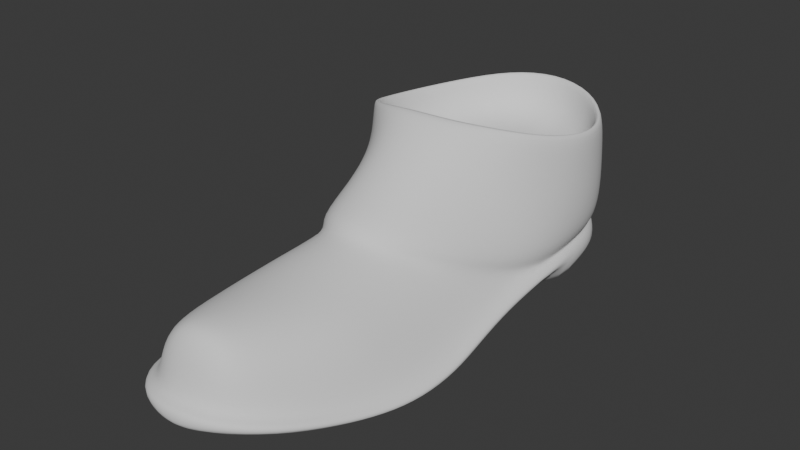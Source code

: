# Source: ShoesSpats_HIGHPOLY.blend  (saved by Blender 4.3.34; exported with 4.5.12 LTS)
import bpy
from mathutils import Matrix  # noqa: F401  (used for matrix-valued properties, if any)

bpy.ops.wm.read_factory_settings(use_empty=True)
scene = bpy.context.scene
scene.name = 'Scene'

# ---- world
world_world = bpy.data.worlds.new('World'); scene.world = world_world
world_world.use_nodes = True; world_world.node_tree.nodes.clear()
_N = world_world.node_tree.nodes; _L = world_world.node_tree.links
n0 = _N.new('ShaderNodeOutputWorld'); n0.name = 'World Output'; n0.location = (300, 300)
n1 = _N.new('ShaderNodeBackground'); n1.name = 'Background'; n1.location = (10, 300)
n1.inputs[0].default_value = (0.05088, 0.05088, 0.05088, 1.0)
_L.new(n1.outputs[0], n0.inputs[0])
n0.is_active_output = True
world_world.color = (0.05088, 0.05088, 0.05088)
world_world.use_sun_shadow = False
world_world.sun_shadow_jitter_overblur = 0.0

# ---- meshes
me_shoesspats_highpoly = bpy.data.meshes.new('ShoesSpats_HIGHPOLY')
me_shoesspats_highpoly.from_pydata([(0.1309, 0.07352, 0.0), (0.07739, 0.03675, 0.0), (0.1032, 0.06228, 0.0), (0.16, 0.0666, 0.0), (0.1778, 0.04041, 0.0), (0.1832, 0.0172, 0.0), (0.07191, 0.01345, 0.0), (0.186, -0.02211, 0.0), (0.06891, -0.02484, 0.0), (0.1873, -0.05958, 0.01195), (0.1894, -0.08712, 0.006152), (0.1913, -0.1084, 0.001744), (0.1905, -0.1329, 0.0), (0.186, -0.1532, 0.0005515), (0.1786, -0.1763, 0.003872), (0.1674, -0.2037, 0.009962), (0.1499, -0.2232, 0.01476), (0.07247, -0.05976, 0.01195), (0.07309, -0.08794, 0.006152), (0.07134, -0.1084, 0.001744), (0.06801, -0.1329, 0.0), (0.06801, -0.1532, 0.0005515), (0.07309, -0.1763, 0.003872), (0.08305, -0.2073, 0.009962), (0.1043, -0.2276, 0.01476), (0.1271, -0.2301, 0.01586), (0.186, -0.02211, 0.015), (0.06891, -0.02484, 0.015), (0.1314, 0.06573, 0.025), (0.08366, 0.03375, 0.025), (0.1077, 0.05612, 0.025), (0.1561, 0.05985, 0.025), (0.1716, 0.03708, 0.025), (0.1765, 0.01594, 0.025), (0.07858, 0.01217, 0.025), (0.1793, -0.02255, 0.02499), (0.1805, -0.06002, 0.0219), (0.1827, -0.08776, 0.01602), (0.1845, -0.1084, 0.01168), (0.1838, -0.1329, 0.009972), (0.1795, -0.1532, 0.01034), (0.1724, -0.1763, 0.01333), (0.1617, -0.1995, 0.01899), (0.1463, -0.2167, 0.02316), (0.07926, -0.05974, 0.02192), (0.0797, -0.08969, 0.01575), (0.07779, -0.1084, 0.01134), (0.07476, -0.1329, 0.009924), (0.07476, -0.1532, 0.01044), (0.0795, -0.1763, 0.01345), (0.08878, -0.203, 0.01905), (0.1072, -0.2206, 0.02314), (0.1266, -0.2227, 0.02411), (0.07569, -0.02475, 0.02503), (0.1748, -0.00953, 0.09654), (0.1807, 0.01428, 0.09244), (0.1726, 0.04092, 0.09078), (0.1513, 0.06407, 0.09385), (0.1236, 0.07356, 0.09503), (0.09882, 0.06373, 0.09388), (0.07971, 0.04043, 0.09071), (0.07028, 0.008866, 0.09106), (0.07096, -0.01731, 0.09429), (0.1778, 0.04041, 0.025), (0.1832, 0.0172, 0.025), (0.16, 0.0666, 0.025), (0.07739, 0.03675, 0.025), (0.1032, 0.06228, 0.025), (0.1309, 0.07352, 0.025), (0.07191, 0.01345, 0.025), (0.06891, -0.02484, 0.025), (0.07247, -0.05976, 0.02195), (0.1873, -0.05958, 0.02195), (0.1894, -0.08712, 0.01615), (0.1913, -0.1084, 0.01174), (0.1905, -0.1329, 0.01), (0.186, -0.1532, 0.01055), (0.1786, -0.1763, 0.01387), (0.1674, -0.2037, 0.01996), (0.1499, -0.2232, 0.02476), (0.07309, -0.08794, 0.01615), (0.07134, -0.1084, 0.01174), (0.06801, -0.1329, 0.01), (0.06801, -0.1532, 0.01055), (0.07309, -0.1763, 0.01387), (0.08305, -0.2073, 0.01996), (0.1043, -0.2276, 0.02476), (0.1271, -0.2301, 0.02586), (0.186, -0.02211, 0.025), (0.08499, -0.05741, 0.03137), (0.1498, -0.1329, 0.05345), (0.1683, -0.1084, 0.03986), (0.1707, -0.1329, 0.03674), (0.09217, -0.08999, 0.0448), (0.145, -0.1075, 0.05842), (0.1259, -0.1763, 0.05676), (0.1253, -0.2012, 0.05812), (0.1495, -0.1763, 0.05231), (0.1435, -0.2004, 0.05311), (0.1027, -0.1763, 0.05168), (0.107, -0.2021, 0.05314), (0.08726, -0.1763, 0.0368), (0.095, -0.2027, 0.03802), (0.1648, -0.1763, 0.03619), (0.1562, -0.1997, 0.03723), (0.1703, -0.1532, 0.03603), (0.1525, -0.1532, 0.05206), (0.1268, -0.1532, 0.05685), (0.1016, -0.1532, 0.0522), (0.08394, -0.1532, 0.03642), (0.1462, -0.214, 0.04064), (0.1262, -0.2175, 0.04374), (0.1065, -0.2168, 0.04075), (0.139, -0.2079, 0.05208), (0.1258, -0.2112, 0.05451), (0.1127, -0.21, 0.05204), (0.1778, 0.04041, 0.031), (0.1833, 0.01598, 0.03102), (0.16, 0.0666, 0.031), (0.07635, 0.03715, 0.031), (0.1027, 0.06252, 0.031), (0.1309, 0.07352, 0.031), (0.07126, 0.01272, 0.031), (0.07029, -0.02472, 0.03164), (0.186, -0.02199, 0.03176), (0.1019, -0.1099, 0.06371), (0.1482, -0.1095, 0.06459), (0.0786, -0.03449, 0.09943), (0.1653, -0.02684, 0.1017), (0.08628, -0.08938, 0.04998), (0.07825, -0.05672, 0.03741), (0.1791, -0.05281, 0.03804), (0.1686, -0.08455, 0.05161), (0.0682, 0.01135, 0.049), (0.06751, 0.00996, 0.07274), (0.07063, -0.02021, 0.07525), (0.07065, -0.02302, 0.05227), (0.07369, 0.04129, 0.0483), (0.0747, 0.04377, 0.07173), (0.09813, 0.06607, 0.05044), (0.09438, 0.06729, 0.07374), (0.1287, 0.07721, 0.0518), (0.1256, 0.07822, 0.07511), (0.159, 0.06874, 0.04977), (0.1562, 0.06802, 0.07305), (0.1792, 0.04267, 0.04746), (0.1781, 0.0436, 0.07079), (0.1857, 0.01537, 0.0486), (0.1854, 0.01465, 0.07142), (0.1831, -0.01723, 0.05224), (0.1798, -0.01267, 0.07512), (0.1061, -0.08862, 0.077), (0.1091, -0.06918, 0.09199), (0.1443, -0.08712, 0.07632), (0.1436, -0.06666, 0.09021), (0.08076, -0.0426, 0.0782), (0.07976, -0.05013, 0.05674), (0.09514, -0.05948, 0.08643), (0.09227, -0.0743, 0.06817), (0.1565, -0.05408, 0.08419), (0.1601, -0.0705, 0.06734), (0.1749, -0.0433, 0.05667), (0.1707, -0.03551, 0.07802), (0.1058, -0.1083, 0.0575), (0.1269, -0.1329, 0.05912), (0.1013, -0.1329, 0.05379), (0.08753, -0.1084, 0.04078), (0.08361, -0.1329, 0.03682), (0.1729, -0.05269, 0.03316), (0.1632, -0.08411, 0.04655), (0.1258, -0.1128, 0.06265), (0.1262, -0.1151, 0.06873), (0.1261, -0.07089, 0.09309), (0.1258, -0.09171, 0.07894), (0.1792, -0.01106, 0.09634), (0.1853, 0.01437, 0.09177), (0.1767, 0.04332, 0.08999), (0.1538, 0.06804, 0.09333), (0.1238, 0.07829, 0.09449), (0.09594, 0.06732, 0.09321), (0.07599, 0.04296, 0.08992), (0.06603, 0.009823, 0.09039), (0.06636, -0.01829, 0.09397), (0.09331, -0.04931, 0.1055), (0.07492, -0.03752, 0.09981), (0.1689, -0.02974, 0.102), (0.1563, -0.04105, 0.1053), (0.1089, -0.05325, 0.1085), (0.1421, -0.04891, 0.1076), (0.1259, -0.05295, 0.1093), (0.1531, -0.03668, 0.1048), (0.09571, -0.0453, 0.1048), (0.1726, -0.009191, 0.06601), (0.1396, -0.04434, 0.1068), (0.1249, -0.04795, 0.1077), (0.1103, -0.04853, 0.1077), (0.1781, 0.01352, 0.06601), (0.1705, 0.03894, 0.06601), (0.1501, 0.06103, 0.06601), (0.1233, 0.07029, 0.06601), (0.09971, 0.06086, 0.06601), (0.08148, 0.03863, 0.06601), (0.07245, 0.00854, 0.06601), (0.07348, -0.01662, 0.06601), (0.08076, -0.033, 0.06601), (0.1635, -0.02569, 0.06601), (0.1249, -0.0444, 0.06601), (0.1109, -0.04464, 0.06601), (0.1511, -0.03462, 0.06601), (0.1384, -0.04103, 0.06601), (0.09982, -0.04282, 0.06601), (0.1261, 0.006227, 0.06601)], [], [(0, 3, 2), (3, 4, 1, 2), (4, 5, 6, 1), (27, 26, 9, 17), (10, 18, 17, 9), (11, 19, 18, 10), (12, 20, 19, 11), (13, 21, 20, 12), (14, 22, 21, 13), (15, 23, 22, 14), (16, 24, 23, 15), (25, 24, 16), (5, 7, 8, 6), (8, 7, 26, 27), (15, 14, 77, 78), (1, 6, 69, 66), (16, 15, 78, 79), (9, 26, 88, 72), (17, 18, 80, 71), (18, 19, 81, 80), (19, 20, 82, 81), (126, 153, 173, 171), (20, 21, 83, 82), (70, 69, 27), (21, 22, 84, 83), (27, 17, 71, 70), (22, 23, 85, 84), (10, 9, 72, 73), (8, 27, 69, 6), (5, 4, 63, 64), (23, 24, 86, 85), (11, 10, 73, 74), (4, 3, 65, 63), (24, 25, 87, 86), (12, 11, 74, 75), (2, 1, 66, 67), (25, 16, 79, 87), (13, 12, 75, 76), (0, 2, 67, 68), (14, 13, 76, 77), (3, 0, 68, 65), (32, 33, 64, 63), (31, 32, 63, 65), (29, 30, 67, 66), (30, 28, 68, 67), (28, 31, 65, 68), (34, 29, 66, 69), (53, 34, 69, 70), (44, 53, 70, 71), (36, 37, 73, 72), (37, 38, 74, 73), (38, 39, 75, 74), (39, 40, 76, 75), (40, 41, 77, 76), (41, 42, 78, 77), (42, 43, 79, 78), (45, 44, 71, 80), (46, 45, 80, 81), (47, 46, 81, 82), (48, 47, 82, 83), (49, 48, 83, 84), (50, 49, 84, 85), (51, 50, 85, 86), (52, 51, 86, 87), (43, 52, 87, 79), (33, 35, 88, 64), (35, 36, 72, 88), (167, 166, 46, 47), (39, 38, 91, 92), (102, 101, 49, 50), (98, 97, 95, 96), (96, 95, 99, 100), (104, 103, 97, 98), (42, 41, 103, 104), (100, 99, 101, 102), (40, 105, 103, 41), (105, 106, 97, 103), (106, 107, 95, 97), (107, 108, 99, 95), (108, 109, 101, 99), (109, 48, 49, 101), (39, 92, 105, 40), (92, 90, 106, 105), (90, 164, 107, 106), (164, 165, 108, 107), (165, 167, 109, 108), (167, 47, 48, 109), (114, 113, 98, 96), (115, 114, 96, 100), (51, 52, 111, 112), (52, 43, 110, 111), (112, 111, 114, 115), (111, 110, 113, 114), (51, 112, 102, 50), (100, 102, 112, 115), (43, 42, 104, 110), (98, 113, 110, 104), (53, 123, 122, 34), (29, 34, 122, 119), (30, 29, 119, 120), (28, 30, 120, 121), (31, 28, 121, 118), (32, 31, 118, 116), (33, 32, 116, 117), (117, 124, 35, 33), (180, 138, 134, 181), (182, 181, 134, 135), (179, 140, 138, 180), (178, 142, 140, 179), (177, 144, 142, 178), (176, 146, 144, 177), (175, 148, 146, 176), (175, 174, 150, 148), (185, 162, 150, 174), (139, 120, 119, 137), (186, 188, 154, 159), (187, 183, 157, 152), (156, 158, 157, 155), (183, 184, 155, 157), (160, 153, 126, 132), (186, 159, 162, 185), (159, 160, 161, 162), (135, 155, 184, 182), (151, 158, 129, 125), (161, 131, 124, 149), (147, 149, 124, 117), (147, 117, 116, 145), (145, 116, 118, 143), (143, 118, 121, 141), (141, 121, 120, 139), (123, 130, 156, 136), (136, 133, 122, 123), (158, 151, 152, 157), (158, 156, 130, 129), (153, 160, 159, 154), (155, 135, 136, 156), (161, 149, 150, 162), (149, 147, 148, 150), (147, 145, 146, 148), (145, 143, 144, 146), (143, 141, 142, 144), (141, 139, 140, 142), (139, 137, 138, 140), (137, 133, 134, 138), (133, 136, 135, 134), (137, 119, 122, 133), (132, 126, 94, 169), (125, 129, 93, 163), (131, 132, 169, 168), (129, 130, 89, 93), (53, 89, 130, 123), (131, 168, 35, 124), (165, 163, 166, 167), (90, 92, 91, 94), (94, 91, 169), (38, 37, 169, 91), (163, 93, 166), (46, 166, 93, 45), (45, 93, 89, 44), (53, 44, 89), (36, 168, 169, 37), (35, 168, 36), (173, 151, 125, 171), (151, 173, 172, 152), (173, 153, 154, 172), (189, 187, 152, 172), (188, 189, 172, 154), (160, 132, 131, 161), (94, 126, 171, 170), (163, 170, 171, 125), (164, 90, 94, 170), (163, 165, 164, 170), (55, 54, 174, 175), (56, 55, 175, 176), (57, 56, 176, 177), (58, 57, 177, 178), (59, 58, 178, 179), (60, 59, 179, 180), (61, 60, 180, 181), (62, 61, 181, 182), (127, 62, 182, 184), (54, 128, 185, 174), (195, 187, 189, 194), (189, 188, 193, 194), (188, 186, 190, 193), (186, 185, 128, 190), (194, 193, 209, 206), (193, 190, 208, 209), (191, 195, 207, 210), (127, 191, 210, 204), (183, 191, 127, 184), (187, 195, 191, 183), (61, 62, 203, 202), (190, 128, 205, 208), (54, 55, 196, 192), (62, 127, 204, 203), (55, 56, 197, 196), (128, 54, 192, 205), (56, 57, 198, 197), (57, 58, 199, 198), (58, 59, 200, 199), (59, 60, 201, 200), (60, 61, 202, 201), (195, 194, 206, 207), (200, 201, 211), (204, 210, 211), (201, 202, 211), (208, 205, 211), (202, 203, 211), (209, 211, 206), (192, 196, 211), (203, 204, 211), (205, 192, 211), (197, 198, 211), (206, 211, 207), (196, 197, 211), (198, 199, 211), (208, 211, 209), (199, 200, 211), (207, 211, 210), (88, 26, 64), (7, 5, 64, 26)])
me_shoesspats_highpoly.polygons.foreach_set('use_smooth', [True] * 222)
_uv = me_shoesspats_highpoly.uv_layers.new(name='UVMap')
_uv.uv.foreach_set('vector', [0.0, 0.0, 0.0, 0.0, 0.0, 0.0, 0.0, 0.0, 0.0, 0.0, 0.0, 0.0, 0.0, 0.0, 0.0, 0.0, 0.0, 0.0, 0.0, 0.0, 0.0, 0.0, 0.0, 0.0, 0.0, 0.0, 0.0, 0.0, 0.0, 0.0, 0.0, 0.0, 0.0, 0.0, 0.0, 0.0, 0.0, 0.0, 0.0, 0.0, 0.0, 0.0, 0.0, 0.0, 0.0, 0.0, 0.0, 0.0, 0.0, 0.0, 0.0, 0.0, 0.0, 0.0, 0.0, 0.0, 0.0, 0.0, 0.0, 0.0, 0.0, 0.0, 0.0, 0.0, 0.0, 0.0, 0.0, 0.0, 0.0, 0.0, 0.0, 0.0, 0.0, 0.0, 0.0, 0.0, 0.0, 0.0, 0.0, 0.0, 0.0, 0.0, 0.0, 0.0, 0.0, 0.0, 0.0, 0.0, 0.0, 0.0, 0.0, 0.0, 0.0, 0.0, 0.0, 0.0, 0.0, 0.0, 0.0, 0.0, 0.0, 0.0, 0.0, 0.0, 0.0, 0.0, 0.0, 0.0, 0.0, 0.0, 0.0, 0.0, 0.0, 0.0, 0.0, 0.0, 0.0, 0.0, 0.0, 0.0, 0.0, 0.0, 0.0, 0.0, 0.0, 0.0, 0.0, 0.0, 0.0, 0.0, 0.0, 0.0, 0.0, 0.0, 0.0, 0.0, 0.0, 0.0, 0.0, 0.0, 0.0, 0.0, 0.0, 0.0, 0.0, 0.0, 0.0, 0.0, 0.0, 0.0, 0.0, 0.0, 0.0, 0.0, 0.0, 0.0, 0.0, 0.0, 0.0, 0.0, 0.0, 0.0, 0.0, 0.0, 0.0, 0.0, 0.0, 0.0, 0.0, 0.0, 0.0, 0.0, 0.0, 0.0, 0.0, 0.0, 0.0, 0.0, 0.0, 0.0, 0.0, 0.0, 0.0, 0.0, 0.0, 0.0, 0.0, 0.0, 0.0, 0.0, 0.0, 0.0, 0.0, 0.0, 0.0, 0.0, 0.0, 0.0, 0.0, 0.0, 0.0, 0.0, 0.0, 0.0, 0.0, 0.0, 0.0, 0.0, 0.0, 0.0, 0.0, 0.0, 0.0, 0.0, 0.0, 0.0, 0.0, 0.0, 0.0, 0.0, 0.0, 0.0, 0.0, 0.0, 0.0, 0.0, 0.0, 0.0, 0.0, 0.0, 0.0, 0.0, 0.0, 0.0, 0.0, 0.0, 0.0, 0.0, 0.0, 0.0, 0.0, 0.0, 0.0, 0.0, 0.0, 0.0, 0.0, 0.0, 0.0, 0.0, 0.0, 0.0, 0.0, 0.0, 0.0, 0.0, 0.0, 0.0, 0.0, 0.0, 0.0, 0.0, 0.0, 0.0, 0.0, 0.0, 0.0, 0.0, 0.0, 0.0, 0.0, 0.0, 0.0, 0.0, 0.0, 0.0, 0.0, 0.0, 0.0, 0.0, 0.0, 0.0, 0.0, 0.0, 0.0, 0.0, 0.0, 0.0, 0.0, 0.0, 0.0, 0.0, 0.0, 0.0, 0.0, 0.0, 0.0, 0.0, 0.0, 0.0, 0.0, 0.0, 0.0, 0.0, 0.0, 0.0, 0.0, 0.0, 0.0, 0.0, 0.0, 0.0, 0.0, 0.0, 0.0, 0.0, 0.0, 0.0, 0.0, 0.0, 0.0, 0.0, 0.0, 0.0, 0.0, 0.0, 0.0, 0.0, 0.0, 0.0, 0.0, 0.0, 0.0, 0.0, 0.0, 0.0, 0.0, 0.0, 0.0, 0.0, 0.0, 0.0, 0.0, 0.0, 0.0, 0.0, 0.0, 0.0, 0.0, 0.0, 0.0, 0.0, 0.0, 0.0, 0.0, 0.0, 0.0, 0.0, 0.0, 0.0, 0.0, 0.0, 0.0, 0.0, 0.0, 0.0, 0.0, 0.0, 0.0, 0.0, 0.0, 0.0, 0.0, 0.0, 0.0, 0.0, 0.0, 0.0, 0.0, 0.0, 0.0, 0.0, 0.0, 0.0, 0.0, 0.0, 0.0, 0.0, 0.0, 0.0, 0.0, 0.0, 0.0, 0.0, 0.0, 0.0, 0.0, 0.0, 0.0, 0.0, 0.0, 0.0, 0.0, 0.0, 0.0, 0.0, 0.0, 0.0, 0.0, 0.0, 0.0, 0.0, 0.0, 0.0, 0.0, 0.0, 0.0, 0.0, 0.0, 0.0, 0.0, 0.0, 0.0, 0.0, 0.0, 0.0, 0.0, 0.0, 0.0, 0.0, 0.0, 0.0, 0.0, 0.0, 0.0, 0.0, 0.0, 0.0, 0.0, 0.0, 0.0, 0.0, 0.0, 0.0, 0.0, 0.0, 0.0, 0.0, 0.0, 0.0, 0.0, 0.0, 0.0, 0.0, 0.0, 0.0, 0.0, 0.0, 0.0, 0.0, 0.0, 0.0, 0.0, 0.0, 0.0, 0.0, 0.0, 0.0, 0.0, 0.0, 0.0, 0.0, 0.0, 0.0, 0.0, 0.0, 0.0, 0.0, 0.0, 0.0, 0.0, 0.0, 0.0, 0.0, 0.0, 0.0, 0.0, 0.0, 0.0, 0.0, 0.0, 0.0, 0.0, 0.0, 0.0, 0.0, 0.0, 0.0, 0.0, 0.0, 0.0, 0.0, 0.0, 0.0, 0.0, 0.0, 0.0, 0.0, 0.0, 0.0, 0.0, 0.0, 0.0, 0.0, 0.0, 0.0, 0.0, 0.0, 0.0, 0.0, 0.0, 0.0, 0.0, 0.0, 0.0, 0.0, 0.0, 0.0, 0.0, 0.0, 0.0, 0.0, 0.0, 0.0, 0.0, 0.0, 0.0, 0.0, 0.0, 0.0, 0.0, 0.0, 0.0, 0.0, 0.0, 0.0, 0.0, 0.0, 0.0, 0.0, 0.0, 0.0, 0.0, 0.0, 0.0, 0.0, 0.0, 0.0, 0.0, 0.0, 0.0, 0.0, 0.0, 0.0, 0.0, 0.0, 0.0, 0.0, 0.0, 0.0, 0.0, 0.0, 0.0, 0.0, 0.0, 0.0, 0.0, 0.0, 0.0, 0.0, 0.0, 0.0, 0.0, 0.0, 0.0, 0.0, 0.0, 0.0, 0.0, 0.0, 0.0, 0.0, 0.0, 0.0, 0.0, 0.0, 0.0, 0.0, 0.0, 0.0, 0.0, 0.0, 0.0, 0.0, 0.0, 0.0, 0.0, 0.0, 0.0, 0.0, 0.0, 0.0, 0.0, 0.0, 0.0, 0.0, 0.0, 0.0, 0.0, 0.0, 0.0, 0.0, 0.0, 0.0, 0.0, 0.0, 0.0, 0.0, 0.0, 0.0, 0.0, 0.0, 0.0, 0.0, 0.0, 0.0, 0.0, 0.0, 0.0, 0.0, 0.0, 0.0, 0.0, 0.0, 0.0, 0.0, 0.0, 0.0, 0.0, 0.0, 0.0, 0.0, 0.0, 0.0, 0.0, 0.0, 0.0, 0.0, 0.0, 0.0, 0.0, 0.0, 0.0, 0.0, 0.0, 0.0, 0.0, 0.0, 0.0, 0.0, 0.0, 0.0, 0.0, 0.0, 0.0, 0.0, 0.0, 0.0, 0.0, 0.0, 0.0, 0.0, 0.0, 0.0, 0.0, 0.0, 0.0, 0.0, 0.0, 0.0, 0.0, 0.0, 0.0, 0.0, 0.0, 0.0, 0.0, 0.0, 0.0, 0.0, 0.0, 0.0, 0.0, 0.0, 0.0, 0.0, 0.0, 0.0, 0.0, 0.0, 0.0, 0.0, 0.0, 0.0, 0.0, 0.0, 0.0, 0.0, 0.0, 0.0, 0.0, 0.0, 0.0, 0.0, 0.0, 0.0, 0.0, 0.0, 0.0, 0.0, 0.0, 0.0, 0.0, 0.0, 0.0, 0.0, 0.0, 0.0, 0.0, 0.0, 0.0, 0.0, 0.0, 0.0, 0.0, 0.0, 0.0, 0.0, 0.0, 0.0, 0.0, 0.0, 0.0, 0.0, 0.0, 0.0, 0.0, 0.0, 0.0, 0.0, 0.0, 0.0, 0.0, 0.0, 0.0, 0.0, 0.0, 0.0, 0.0, 0.0, 0.0, 0.0, 0.0, 0.0, 0.0, 0.0, 0.0, 0.0, 0.0, 0.0, 0.0, 0.0, 0.0, 0.0, 0.0, 0.0, 0.0, 0.0, 0.0, 0.0, 0.0, 0.0, 0.0, 0.0, 0.0, 0.0, 0.0, 0.0, 0.0, 0.0, 0.0, 0.0, 0.0, 0.0, 0.0, 0.0, 0.0, 0.0, 0.0, 0.0, 0.0, 0.0, 0.0, 0.0, 0.0, 0.0, 0.0, 0.0, 0.0, 0.0, 0.0, 0.0, 0.0, 0.0, 0.0, 0.0, 0.0, 0.0, 0.0, 0.0, 0.0, 0.0, 0.0, 0.0, 0.0, 0.0, 0.0, 0.0, 0.0, 0.0, 0.0, 0.0, 0.0, 0.0, 0.0, 0.0, 0.0, 0.0, 0.0, 0.0, 0.0, 0.0, 0.0, 0.0, 0.0, 0.0, 0.0, 0.0, 0.0, 0.0, 0.0, 0.0, 0.0, 0.0, 0.0, 0.0, 0.0, 0.0, 0.0, 0.0, 0.0, 0.0, 0.0, 0.0, 0.0, 0.0, 0.0, 0.0, 0.0, 0.0, 0.0, 0.0, 0.0, 0.0, 0.0, 0.0, 0.0, 0.0, 0.0, 0.0, 0.0, 0.0, 0.0, 0.0, 0.0, 0.0, 0.0, 0.0, 0.0, 0.0, 0.0, 0.0, 0.0, 0.0, 0.0, 0.0, 0.0, 0.0, 0.0, 0.0, 0.0, 0.0, 0.0, 0.0, 0.0, 0.0, 0.0, 0.0, 0.0, 0.0, 0.0, 0.0, 0.0, 0.0, 0.0, 0.0, 0.0, 0.0, 0.0, 0.0, 0.0, 0.0, 0.0, 0.0, 0.0, 0.0, 0.0, 0.0, 0.0, 0.0, 0.0, 0.0, 0.0, 0.0, 0.0, 0.0, 0.0, 0.0, 0.0, 0.0, 0.0, 0.0, 0.0, 0.0, 0.0, 0.0, 0.0, 0.0, 0.0, 0.0, 0.0, 0.0, 0.0, 0.0, 0.0, 0.0, 0.0, 0.0, 0.0, 0.0, 0.0, 0.0, 0.0, 0.0, 0.0, 0.0, 0.0, 0.0, 0.0, 0.0, 0.0, 0.0, 0.0, 0.0, 0.0, 0.0, 0.0, 0.0, 0.0, 0.0, 0.0, 0.0, 0.0, 0.0, 0.0, 0.0, 0.0, 0.0, 0.0, 0.0, 0.0, 0.0, 0.0, 0.0, 0.0, 0.0, 0.0, 0.0, 0.0, 0.0, 0.0, 0.0, 0.0, 0.0, 0.0, 0.0, 0.0, 0.0, 0.0, 0.0, 0.0, 0.0, 0.0, 0.0, 0.0, 0.0, 0.0, 0.0, 0.0, 0.0, 0.0, 0.0, 0.0, 0.0, 0.0, 0.0, 0.0, 0.0, 0.0, 0.0, 0.0, 0.0, 0.0, 0.0, 0.0, 0.0, 0.0, 0.0, 0.0, 0.0, 0.0, 0.0, 0.0, 0.0, 0.0, 0.0, 0.0, 0.0, 0.0, 0.0, 0.0, 0.0, 0.0, 0.0, 0.0, 0.0, 0.0, 0.0, 0.0, 0.0, 0.0, 0.0, 0.0, 0.0, 0.0, 0.0, 0.0, 0.0, 0.0, 0.0, 0.0, 0.0, 0.0, 0.0, 0.0, 0.0, 0.0, 0.0, 0.0, 0.0, 0.0, 0.0, 0.0, 0.0, 0.0, 0.0, 0.0, 0.0, 0.0, 0.0, 0.0, 0.0, 0.0, 0.0, 0.0, 0.0, 0.0, 0.0, 0.0, 0.0, 0.0, 0.0, 0.0, 0.0, 0.0, 0.0, 0.0, 0.0, 0.0, 0.0, 0.0, 0.0, 0.0, 0.0, 0.0, 0.0, 0.0, 0.0, 0.0, 0.0, 0.0, 0.0, 0.0, 0.0, 0.0, 0.0, 0.0, 0.0, 0.0, 0.0, 0.0, 0.0, 0.0, 0.0, 0.0, 0.0, 0.0, 0.0, 0.0, 0.0, 0.0, 0.0, 0.0, 0.0, 0.0, 0.0, 0.0, 0.0, 0.0, 0.0, 0.0, 0.0, 0.0, 0.0, 0.0, 0.0, 0.0, 0.0, 0.0, 0.0, 0.0, 0.0, 0.0, 0.0, 0.0, 0.0, 0.0, 0.0, 0.0, 0.0, 0.0, 0.0, 0.0, 0.0, 0.0, 0.0, 0.0, 0.0, 0.0, 0.0, 0.0, 0.0, 0.0, 0.0, 0.0, 0.0, 0.0, 0.0, 0.0, 0.0, 0.0, 0.0, 0.0, 0.0, 0.0, 0.0, 0.0, 0.0, 0.0, 0.0, 0.0, 0.0, 0.0, 0.0, 0.0, 0.0, 0.0, 0.0, 0.0, 0.0, 0.0, 0.0, 0.0, 0.0, 0.0, 0.0, 0.0, 0.0, 0.0, 0.0, 0.0, 0.0, 0.0, 0.0, 0.0, 0.0, 0.0, 0.0, 0.0, 0.0, 0.0, 0.0, 0.0, 0.0, 0.0, 0.0, 0.0, 0.0, 0.0, 0.0, 0.0, 0.0, 0.0, 0.0, 0.0, 0.0, 0.0, 0.0, 0.0, 0.0, 0.0, 0.0, 0.0, 0.0, 0.0, 0.0, 0.0, 0.0, 0.0, 0.0, 0.0, 0.0, 0.0, 0.0, 0.0, 0.0, 0.0, 0.0, 0.0, 0.0, 0.0, 0.0, 0.0, 0.0, 0.0, 0.0, 0.0, 0.0, 0.0, 0.0, 0.0, 0.0, 0.0, 0.0, 0.0, 0.0, 0.0, 0.0, 0.0, 0.0, 0.0, 0.0, 0.0, 0.0, 0.0, 0.0, 0.0, 0.0, 0.0, 0.0, 0.0, 0.0, 0.0, 0.0, 0.0, 0.0, 0.0, 0.0, 0.0, 0.0, 0.0, 0.0, 0.0, 0.0, 0.0, 0.0, 0.0, 0.0, 0.0, 0.0, 0.0, 0.0, 0.0, 0.0, 0.0, 0.0, 0.0, 0.0, 0.0, 0.0, 0.0, 0.0, 0.0, 0.0, 0.0, 0.0, 0.0, 0.0, 0.0, 0.0, 0.0, 0.0, 0.0, 0.0, 0.0, 0.0, 0.0, 0.0, 0.0, 0.0, 0.0, 0.0, 0.0, 0.0, 0.0, 0.0, 0.0, 0.0, 0.0, 0.0, 0.0, 0.0, 0.0, 0.0, 0.0, 0.0, 0.0, 0.0, 0.0, 0.0, 0.0, 0.0, 0.0, 0.0, 0.0, 0.0, 0.0, 0.0, 0.0, 0.0, 0.0, 0.0, 0.0, 0.0, 0.0, 0.0, 0.0, 0.0, 0.0, 0.0, 0.0, 0.0, 0.0, 0.0, 0.0, 0.0, 0.0, 0.0, 0.0, 0.0, 0.0, 0.0, 0.0, 0.0, 0.0, 0.0, 0.0, 0.0, 0.0, 0.0, 0.0, 0.0, 0.0, 0.0, 0.0, 0.0, 0.0, 0.0, 0.0, 0.0, 0.0, 0.0, 0.0, 0.0, 0.0, 0.0, 0.0, 0.0, 0.0, 0.0, 0.0, 0.0, 0.0, 0.0, 0.0, 0.0, 0.0, 0.0, 0.0, 0.0, 0.0, 0.0, 0.0, 0.0, 0.0, 0.0, 0.0, 0.0, 0.0, 0.0, 0.0, 0.0, 0.0, 0.0, 0.0, 0.0, 0.0, 0.0, 0.0, 0.0, 0.0, 0.0, 0.0, 0.0, 0.0, 0.0, 0.0, 0.0, 0.0, 0.0, 0.0, 0.0, 0.0, 0.0, 0.0, 0.0, 0.0, 0.0, 0.0, 0.0, 0.0, 0.0, 0.0, 0.0, 0.0, 0.0, 0.0, 0.0, 0.0, 0.0, 0.0, 0.0, 0.0, 0.0, 0.0, 0.0, 0.0, 0.0, 0.0, 0.0, 0.0, 0.0, 0.0, 0.0, 0.0, 0.0, 0.0, 0.0, 0.0, 0.0, 0.0, 0.0, 0.0, 0.0, 0.0, 0.0, 0.0, 0.0, 0.0, 0.0, 0.0, 0.0, 0.0, 0.0, 0.0, 0.0, 0.0, 0.0, 0.0, 0.0, 0.0, 0.0, 0.0, 0.0, 0.0, 0.0, 0.0, 0.0, 0.0, 0.0, 0.0, 0.0, 0.0, 0.0, 0.0, 0.0, 0.0, 0.0, 0.0, 0.0, 0.0, 0.0, 0.0, 0.0, 0.0, 0.0, 0.0, 0.0, 0.0, 0.0, 0.0, 0.0, 0.0, 0.0, 0.0, 0.0, 0.0, 0.0, 0.0, 0.0, 0.0, 0.0, 0.0, 0.0, 0.0, 0.0, 0.0, 0.0, 0.0, 0.0, 0.0, 0.0, 0.0, 0.0, 0.0, 0.0, 0.0, 0.0, 0.0, 0.0, 0.0, 0.0, 0.0, 0.0, 0.0, 0.0, 0.0, 0.0, 0.0, 0.0, 0.0, 0.0, 0.0, 0.0, 0.0, 0.0, 0.0, 0.0, 0.0, 0.0, 0.0, 0.0, 0.0, 0.0, 0.0, 0.0, 0.0, 0.0, 0.0, 0.0, 0.0, 0.0, 0.0, 0.0, 0.0, 0.0, 0.0, 0.0, 0.0, 0.0, 0.0, 0.0, 0.0, 0.0, 0.0, 0.0, 0.0, 0.0, 0.0, 0.0, 0.0, 0.0, 0.0, 0.0, 0.0, 0.0, 0.0, 0.0, 0.0, 0.0, 0.0, 0.0, 0.0, 0.0, 0.0, 0.0, 0.0, 0.0, 0.0, 0.0, 0.0, 0.0, 0.0, 0.0, 0.0, 0.0, 0.0, 0.0, 0.0, 0.0, 0.0, 0.0, 0.0, 0.0, 0.0, 0.0, 0.0, 0.0, 0.0, 0.0, 0.0, 0.0, 0.0, 0.0, 0.0, 0.0, 0.0, 0.0, 0.0, 0.0, 0.0, 0.0, 0.0, 0.0, 0.0, 0.0, 0.0, 0.0, 0.0, 0.0, 0.0, 0.0, 0.0, 0.0, 0.0, 0.0, 0.0, 0.0, 0.0, 0.0, 0.0, 0.0, 0.0, 0.0, 0.0, 0.0, 0.0, 0.0])
me_shoesspats_highpoly.update()

# ---- objects
ob_shoesspats_highpoly = bpy.data.objects.new('ShoesSpats_HIGHPOLY', me_shoesspats_highpoly)

# ---- transforms, parenting, visibility, modifiers, constraints
ob_shoesspats_highpoly.location = (0.0, 0.0, 0.0)
_m = ob_shoesspats_highpoly.modifiers.new('Bevel', 'BEVEL')
_m.width = 0.001
_m.width_pct = 0.001
_m.limit_method = 'WEIGHT'
_m.offset_type = 'WIDTH'
_m = ob_shoesspats_highpoly.modifiers.new('Subdivision', 'SUBSURF')
_m.levels = 3

# ---- collection membership
scene.collection.objects.link(ob_shoesspats_highpoly)

# ---- scene / render settings (as saved in the file)
scene.frame_start = 1; scene.frame_end = 250; scene.frame_set(1)
scene.render.engine = 'BLENDER_EEVEE_NEXT'
scene.eevee.ray_tracing_options.trace_max_roughness = 0.0
bpy.context.view_layer.update()

# ---- added for rendering (the .blend has no active camera and no usable light): camera, sun
cam_auto = bpy.data.cameras.new('AutoCamera')
cam_auto.lens = 50.0
cam_auto.sensor_width = 36.0
cam_auto.clip_end = 1000.0
ob_auto_camera = bpy.data.objects.new('AutoCamera', cam_auto)
scene.collection.objects.link(ob_auto_camera)
ob_auto_camera.location = (0.452796, -0.46483, 0.313844)
ob_auto_camera.rotation_euler = (1.09748, -7.21219e-08, 0.694738)
scene.camera = ob_auto_camera
light_auto_sun = bpy.data.lights.new('AutoSun', 'SUN')
light_auto_sun.energy = 3.0
light_auto_sun.angle = 0.0523599
ob_auto_sun = bpy.data.objects.new('AutoSun', light_auto_sun)
scene.collection.objects.link(ob_auto_sun)
ob_auto_sun.rotation_euler = (0.872665, 0.174533, 0.523599)
bpy.context.view_layer.update()
